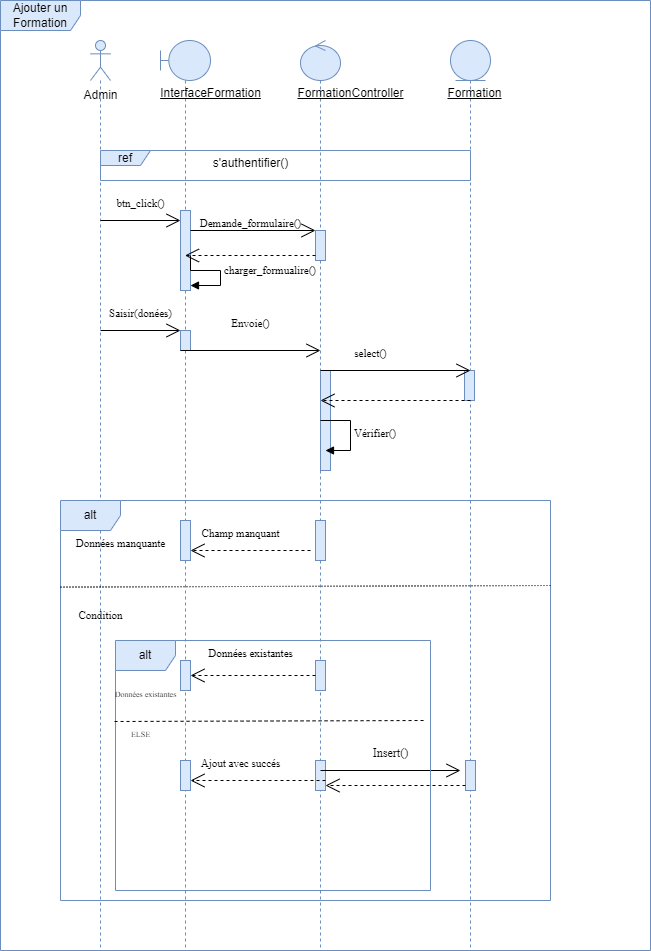

The diagram above was exported from draw.io. Its source (the exported page's mxGraphModel, read from the mxfile embedded in the PNG):
<mxGraphModel dx="1707" dy="426" grid="1" gridSize="10" guides="1" tooltips="1" connect="1" arrows="1" fold="1" page="1" pageScale="1" pageWidth="827" pageHeight="1169" math="0" shadow="0">
  <root>
    <mxCell id="0" />
    <mxCell id="1" parent="0" />
    <mxCell id="E7KBVmbgwnnizK2cF6uu-1" value="" style="shape=umlLifeline;perimeter=lifelinePerimeter;whiteSpace=wrap;html=1;container=1;dropTarget=0;collapsible=0;recursiveResize=0;outlineConnect=0;portConstraint=eastwest;newEdgeStyle={&quot;curved&quot;:0,&quot;rounded&quot;:0};participant=umlActor;fillColor=#dae8fc;strokeColor=#6c8ebf;" vertex="1" parent="1">
      <mxGeometry x="30" y="40" width="20" height="910" as="geometry" />
    </mxCell>
    <mxCell id="E7KBVmbgwnnizK2cF6uu-2" value="" style="shape=umlLifeline;perimeter=lifelinePerimeter;whiteSpace=wrap;html=1;container=1;dropTarget=0;collapsible=0;recursiveResize=0;outlineConnect=0;portConstraint=eastwest;newEdgeStyle={&quot;curved&quot;:0,&quot;rounded&quot;:0};participant=umlBoundary;fillColor=#dae8fc;strokeColor=#6c8ebf;" vertex="1" parent="1">
      <mxGeometry x="100" y="40" width="50" height="910" as="geometry" />
    </mxCell>
    <mxCell id="E7KBVmbgwnnizK2cF6uu-3" value="" style="html=1;points=[[0,0,0,0,5],[0,1,0,0,-5],[1,0,0,0,5],[1,1,0,0,-5]];perimeter=orthogonalPerimeter;outlineConnect=0;targetShapes=umlLifeline;portConstraint=eastwest;newEdgeStyle={&quot;curved&quot;:0,&quot;rounded&quot;:0};fillColor=#dae8fc;strokeColor=#6c8ebf;" vertex="1" parent="E7KBVmbgwnnizK2cF6uu-2">
      <mxGeometry x="20" y="170" width="10" height="80" as="geometry" />
    </mxCell>
    <mxCell id="E7KBVmbgwnnizK2cF6uu-4" value="" style="html=1;points=[[0,0,0,0,5],[0,1,0,0,-5],[1,0,0,0,5],[1,1,0,0,-5]];perimeter=orthogonalPerimeter;outlineConnect=0;targetShapes=umlLifeline;portConstraint=eastwest;newEdgeStyle={&quot;curved&quot;:0,&quot;rounded&quot;:0};fillColor=#dae8fc;strokeColor=#6c8ebf;" vertex="1" parent="E7KBVmbgwnnizK2cF6uu-2">
      <mxGeometry x="20" y="290" width="10" height="20" as="geometry" />
    </mxCell>
    <mxCell id="E7KBVmbgwnnizK2cF6uu-5" value="" style="shape=umlLifeline;perimeter=lifelinePerimeter;whiteSpace=wrap;html=1;container=1;dropTarget=0;collapsible=0;recursiveResize=0;outlineConnect=0;portConstraint=eastwest;newEdgeStyle={&quot;curved&quot;:0,&quot;rounded&quot;:0};participant=umlControl;fillColor=#dae8fc;strokeColor=#6c8ebf;" vertex="1" parent="1">
      <mxGeometry x="240" y="40" width="40" height="910" as="geometry" />
    </mxCell>
    <mxCell id="E7KBVmbgwnnizK2cF6uu-6" value="" style="html=1;points=[[0,0,0,0,5],[0,1,0,0,-5],[1,0,0,0,5],[1,1,0,0,-5]];perimeter=orthogonalPerimeter;outlineConnect=0;targetShapes=umlLifeline;portConstraint=eastwest;newEdgeStyle={&quot;curved&quot;:0,&quot;rounded&quot;:0};fillColor=#dae8fc;strokeColor=#6c8ebf;" vertex="1" parent="E7KBVmbgwnnizK2cF6uu-5">
      <mxGeometry x="15" y="190" width="10" height="30" as="geometry" />
    </mxCell>
    <mxCell id="E7KBVmbgwnnizK2cF6uu-7" value="" style="html=1;points=[[0,0,0,0,5],[0,1,0,0,-5],[1,0,0,0,5],[1,1,0,0,-5]];perimeter=orthogonalPerimeter;outlineConnect=0;targetShapes=umlLifeline;portConstraint=eastwest;newEdgeStyle={&quot;curved&quot;:0,&quot;rounded&quot;:0};fillColor=#dae8fc;strokeColor=#6c8ebf;" vertex="1" parent="E7KBVmbgwnnizK2cF6uu-5">
      <mxGeometry x="20" y="330" width="10" height="100" as="geometry" />
    </mxCell>
    <mxCell id="E7KBVmbgwnnizK2cF6uu-8" value="" style="shape=umlLifeline;perimeter=lifelinePerimeter;whiteSpace=wrap;html=1;container=1;dropTarget=0;collapsible=0;recursiveResize=0;outlineConnect=0;portConstraint=eastwest;newEdgeStyle={&quot;curved&quot;:0,&quot;rounded&quot;:0};participant=umlEntity;fillColor=#dae8fc;strokeColor=#6c8ebf;" vertex="1" parent="1">
      <mxGeometry x="390" y="40" width="40" height="910" as="geometry" />
    </mxCell>
    <mxCell id="E7KBVmbgwnnizK2cF6uu-9" value="" style="html=1;points=[[0,0,0,0,5],[0,1,0,0,-5],[1,0,0,0,5],[1,1,0,0,-5]];perimeter=orthogonalPerimeter;outlineConnect=0;targetShapes=umlLifeline;portConstraint=eastwest;newEdgeStyle={&quot;curved&quot;:0,&quot;rounded&quot;:0};fillColor=#dae8fc;strokeColor=#6c8ebf;" vertex="1" parent="E7KBVmbgwnnizK2cF6uu-8">
      <mxGeometry x="14" y="330" width="10" height="30" as="geometry" />
    </mxCell>
    <mxCell id="E7KBVmbgwnnizK2cF6uu-10" value="" style="html=1;points=[[0,0,0,0,5],[0,1,0,0,-5],[1,0,0,0,5],[1,1,0,0,-5]];perimeter=orthogonalPerimeter;outlineConnect=0;targetShapes=umlLifeline;portConstraint=eastwest;newEdgeStyle={&quot;curved&quot;:0,&quot;rounded&quot;:0};fillColor=#dae8fc;strokeColor=#6c8ebf;" vertex="1" parent="E7KBVmbgwnnizK2cF6uu-8">
      <mxGeometry x="15" y="720" width="10" height="30" as="geometry" />
    </mxCell>
    <mxCell id="E7KBVmbgwnnizK2cF6uu-11" value="Admin" style="text;html=1;align=center;verticalAlign=middle;resizable=0;points=[];autosize=1;strokeColor=none;fillColor=none;" vertex="1" parent="1">
      <mxGeometry x="10" y="80" width="60" height="30" as="geometry" />
    </mxCell>
    <mxCell id="E7KBVmbgwnnizK2cF6uu-12" value="&lt;u&gt;InterfaceFormation&lt;/u&gt;" style="text;html=1;align=center;verticalAlign=middle;resizable=0;points=[];autosize=1;strokeColor=none;fillColor=none;" vertex="1" parent="1">
      <mxGeometry x="90" y="78" width="120" height="30" as="geometry" />
    </mxCell>
    <mxCell id="E7KBVmbgwnnizK2cF6uu-13" value="&lt;u&gt;FormationController&lt;/u&gt;" style="text;html=1;align=center;verticalAlign=middle;resizable=0;points=[];autosize=1;strokeColor=none;fillColor=none;" vertex="1" parent="1">
      <mxGeometry x="225" y="78" width="130" height="30" as="geometry" />
    </mxCell>
    <mxCell id="E7KBVmbgwnnizK2cF6uu-14" value="&lt;u&gt;Formation&lt;/u&gt;" style="text;html=1;align=center;verticalAlign=middle;resizable=0;points=[];autosize=1;strokeColor=none;fillColor=none;" vertex="1" parent="1">
      <mxGeometry x="374" y="78" width="80" height="30" as="geometry" />
    </mxCell>
    <mxCell id="E7KBVmbgwnnizK2cF6uu-15" value="ref" style="shape=umlFrame;whiteSpace=wrap;html=1;pointerEvents=0;width=50;height=15;fillColor=#dae8fc;strokeColor=#6c8ebf;" vertex="1" parent="1">
      <mxGeometry x="40" y="150" width="370" height="30" as="geometry" />
    </mxCell>
    <mxCell id="E7KBVmbgwnnizK2cF6uu-16" value="s'authentifier()" style="text;html=1;align=center;verticalAlign=middle;resizable=0;points=[];autosize=1;strokeColor=none;fillColor=none;" vertex="1" parent="1">
      <mxGeometry x="140" y="148" width="100" height="30" as="geometry" />
    </mxCell>
    <mxCell id="E7KBVmbgwnnizK2cF6uu-17" value="" style="endArrow=open;endFill=1;endSize=12;html=1;rounded=0;" edge="1" parent="1">
      <mxGeometry width="160" relative="1" as="geometry">
        <mxPoint x="40" y="220" as="sourcePoint" />
        <mxPoint x="120" y="220" as="targetPoint" />
      </mxGeometry>
    </mxCell>
    <mxCell id="E7KBVmbgwnnizK2cF6uu-18" value="&lt;font style=&quot;font-size: 11px;&quot; face=&quot;Times New Roman&quot;&gt;btn_click()&lt;/font&gt;" style="text;html=1;align=center;verticalAlign=middle;resizable=0;points=[];autosize=1;strokeColor=none;fillColor=none;" vertex="1" parent="1">
      <mxGeometry x="45" y="188" width="70" height="30" as="geometry" />
    </mxCell>
    <mxCell id="E7KBVmbgwnnizK2cF6uu-19" value="" style="endArrow=open;endFill=1;endSize=12;html=1;rounded=0;" edge="1" parent="1" target="E7KBVmbgwnnizK2cF6uu-6">
      <mxGeometry width="160" relative="1" as="geometry">
        <mxPoint x="130" y="230" as="sourcePoint" />
        <mxPoint x="260" y="230" as="targetPoint" />
      </mxGeometry>
    </mxCell>
    <mxCell id="E7KBVmbgwnnizK2cF6uu-20" value="&lt;font style=&quot;font-size: 11px;&quot; face=&quot;Times New Roman&quot;&gt;Demande_formulaire()&lt;/font&gt;" style="text;html=1;align=center;verticalAlign=middle;resizable=0;points=[];autosize=1;" vertex="1" parent="1">
      <mxGeometry x="130" y="208" width="120" height="30" as="geometry" />
    </mxCell>
    <mxCell id="E7KBVmbgwnnizK2cF6uu-21" value="" style="endArrow=open;endSize=12;dashed=1;html=1;rounded=0;exitX=0;exitY=1;exitDx=0;exitDy=-5;exitPerimeter=0;" edge="1" parent="1" source="E7KBVmbgwnnizK2cF6uu-6" target="E7KBVmbgwnnizK2cF6uu-2">
      <mxGeometry width="160" relative="1" as="geometry">
        <mxPoint x="120" y="300" as="sourcePoint" />
        <mxPoint x="280" y="300" as="targetPoint" />
      </mxGeometry>
    </mxCell>
    <mxCell id="E7KBVmbgwnnizK2cF6uu-22" value="&lt;font face=&quot;Times New Roman&quot;&gt;charger_formualire()&lt;/font&gt;" style="html=1;align=left;spacingLeft=2;endArrow=block;rounded=0;edgeStyle=orthogonalEdgeStyle;curved=0;rounded=0;entryX=1;entryY=1;entryDx=0;entryDy=-5;entryPerimeter=0;" edge="1" parent="1" target="E7KBVmbgwnnizK2cF6uu-3">
      <mxGeometry relative="1" as="geometry">
        <mxPoint x="130" y="255" as="sourcePoint" />
        <Array as="points">
          <mxPoint x="130" y="270" />
          <mxPoint x="160" y="270" />
          <mxPoint x="160" y="285" />
        </Array>
        <mxPoint x="135" y="285" as="targetPoint" />
      </mxGeometry>
    </mxCell>
    <mxCell id="E7KBVmbgwnnizK2cF6uu-23" value="" style="endArrow=open;endFill=1;endSize=12;html=1;rounded=0;" edge="1" parent="1">
      <mxGeometry width="160" relative="1" as="geometry">
        <mxPoint x="40" y="330" as="sourcePoint" />
        <mxPoint x="120" y="330" as="targetPoint" />
      </mxGeometry>
    </mxCell>
    <mxCell id="E7KBVmbgwnnizK2cF6uu-24" value="&lt;font face=&quot;Times New Roman&quot; style=&quot;font-size: 11px;&quot;&gt;Saisir(donées)&lt;/font&gt;" style="text;html=1;align=center;verticalAlign=middle;resizable=0;points=[];autosize=1;strokeColor=none;fillColor=none;" vertex="1" parent="1">
      <mxGeometry x="35" y="298" width="90" height="30" as="geometry" />
    </mxCell>
    <mxCell id="E7KBVmbgwnnizK2cF6uu-25" value="" style="endArrow=open;endFill=1;endSize=12;html=1;rounded=0;" edge="1" parent="1">
      <mxGeometry width="160" relative="1" as="geometry">
        <mxPoint x="120" y="350" as="sourcePoint" />
        <mxPoint x="260" y="350" as="targetPoint" />
      </mxGeometry>
    </mxCell>
    <mxCell id="E7KBVmbgwnnizK2cF6uu-26" value="&lt;font style=&quot;font-size: 11px;&quot; face=&quot;Times New Roman&quot;&gt;Envoie()&lt;/font&gt;" style="text;html=1;align=center;verticalAlign=middle;resizable=0;points=[];autosize=1;strokeColor=none;fillColor=none;" vertex="1" parent="1">
      <mxGeometry x="160" y="308" width="60" height="30" as="geometry" />
    </mxCell>
    <mxCell id="E7KBVmbgwnnizK2cF6uu-27" value="" style="endArrow=open;endFill=1;endSize=12;html=1;rounded=0;" edge="1" parent="1">
      <mxGeometry width="160" relative="1" as="geometry">
        <mxPoint x="260" y="370" as="sourcePoint" />
        <mxPoint x="410" y="370" as="targetPoint" />
      </mxGeometry>
    </mxCell>
    <mxCell id="E7KBVmbgwnnizK2cF6uu-28" value="&lt;font style=&quot;font-size: 11px;&quot; face=&quot;Times New Roman&quot;&gt;select()&lt;/font&gt;" style="text;html=1;align=center;verticalAlign=middle;resizable=0;points=[];autosize=1;strokeColor=none;fillColor=none;" vertex="1" parent="1">
      <mxGeometry x="280" y="338" width="60" height="30" as="geometry" />
    </mxCell>
    <mxCell id="E7KBVmbgwnnizK2cF6uu-29" value="" style="endArrow=open;endSize=12;dashed=1;html=1;rounded=0;" edge="1" parent="1">
      <mxGeometry width="160" relative="1" as="geometry">
        <mxPoint x="410" y="400" as="sourcePoint" />
        <mxPoint x="260" y="400" as="targetPoint" />
      </mxGeometry>
    </mxCell>
    <mxCell id="E7KBVmbgwnnizK2cF6uu-30" value="&lt;font face=&quot;Times New Roman&quot;&gt;Vérifier()&lt;/font&gt;" style="html=1;align=left;spacingLeft=2;endArrow=block;rounded=0;edgeStyle=orthogonalEdgeStyle;curved=0;rounded=0;" edge="1" parent="1">
      <mxGeometry relative="1" as="geometry">
        <mxPoint x="260" y="420" as="sourcePoint" />
        <Array as="points">
          <mxPoint x="290" y="450" />
        </Array>
        <mxPoint x="265" y="450" as="targetPoint" />
      </mxGeometry>
    </mxCell>
    <mxCell id="E7KBVmbgwnnizK2cF6uu-31" value="alt" style="shape=umlFrame;whiteSpace=wrap;html=1;pointerEvents=0;fillColor=#dae8fc;strokeColor=#6c8ebf;" vertex="1" parent="1">
      <mxGeometry y="500" width="490" height="400" as="geometry" />
    </mxCell>
    <mxCell id="E7KBVmbgwnnizK2cF6uu-32" value="" style="html=1;points=[[0,0,0,0,5],[0,1,0,0,-5],[1,0,0,0,5],[1,1,0,0,-5]];perimeter=orthogonalPerimeter;outlineConnect=0;targetShapes=umlLifeline;portConstraint=eastwest;newEdgeStyle={&quot;curved&quot;:0,&quot;rounded&quot;:0};fillColor=#dae8fc;strokeColor=#6c8ebf;" vertex="1" parent="1">
      <mxGeometry x="120" y="520" width="10" height="40" as="geometry" />
    </mxCell>
    <mxCell id="E7KBVmbgwnnizK2cF6uu-33" value="" style="html=1;points=[[0,0,0,0,5],[0,1,0,0,-5],[1,0,0,0,5],[1,1,0,0,-5]];perimeter=orthogonalPerimeter;outlineConnect=0;targetShapes=umlLifeline;portConstraint=eastwest;newEdgeStyle={&quot;curved&quot;:0,&quot;rounded&quot;:0};fillColor=#dae8fc;strokeColor=#6c8ebf;" vertex="1" parent="1">
      <mxGeometry x="255" y="520" width="10" height="40" as="geometry" />
    </mxCell>
    <mxCell id="E7KBVmbgwnnizK2cF6uu-34" value="" style="endArrow=open;endSize=12;dashed=1;html=1;rounded=0;" edge="1" parent="1" target="E7KBVmbgwnnizK2cF6uu-32">
      <mxGeometry width="160" relative="1" as="geometry">
        <mxPoint x="250" y="550" as="sourcePoint" />
        <mxPoint x="470" y="594" as="targetPoint" />
      </mxGeometry>
    </mxCell>
    <mxCell id="E7KBVmbgwnnizK2cF6uu-35" value="&lt;font face=&quot;Times New Roman&quot; style=&quot;font-size: 11px;&quot;&gt;Champ manquant&lt;/font&gt;" style="text;html=1;align=center;verticalAlign=middle;resizable=0;points=[];autosize=1;" vertex="1" parent="1">
      <mxGeometry x="130" y="518" width="100" height="30" as="geometry" />
    </mxCell>
    <mxCell id="E7KBVmbgwnnizK2cF6uu-36" value="&lt;font style=&quot;font-size: 11px;&quot; face=&quot;Times New Roman&quot;&gt;Données manquante&lt;/font&gt;" style="text;html=1;align=center;verticalAlign=middle;resizable=0;points=[];autosize=1;strokeColor=none;fillColor=none;" vertex="1" parent="1">
      <mxGeometry x="5" y="528" width="110" height="30" as="geometry" />
    </mxCell>
    <mxCell id="E7KBVmbgwnnizK2cF6uu-37" value="" style="endArrow=none;html=1;rounded=0;dashed=1;dashPattern=1 2;exitX=-0.002;exitY=0.4;exitDx=0;exitDy=0;exitPerimeter=0;entryX=0.998;entryY=0.396;entryDx=0;entryDy=0;entryPerimeter=0;" edge="1" parent="1">
      <mxGeometry relative="1" as="geometry">
        <mxPoint x="-1.7763568394002505e-14" y="586.6" as="sourcePoint" />
        <mxPoint x="490" y="585.0000000000001" as="targetPoint" />
      </mxGeometry>
    </mxCell>
    <mxCell id="E7KBVmbgwnnizK2cF6uu-38" value="" style="resizable=0;html=1;whiteSpace=wrap;align=left;verticalAlign=bottom;" connectable="0" vertex="1" parent="E7KBVmbgwnnizK2cF6uu-37">
      <mxGeometry x="-1" relative="1" as="geometry" />
    </mxCell>
    <mxCell id="E7KBVmbgwnnizK2cF6uu-39" value="" style="resizable=0;html=1;whiteSpace=wrap;align=right;verticalAlign=bottom;" connectable="0" vertex="1" parent="E7KBVmbgwnnizK2cF6uu-37">
      <mxGeometry x="1" relative="1" as="geometry" />
    </mxCell>
    <mxCell id="E7KBVmbgwnnizK2cF6uu-40" value="&lt;font style=&quot;font-size: 11px;&quot; face=&quot;Times New Roman&quot;&gt;Condition&lt;/font&gt;" style="text;html=1;align=center;verticalAlign=middle;resizable=0;points=[];autosize=1;strokeColor=none;fillColor=none;" vertex="1" parent="1">
      <mxGeometry x="5" y="600" width="70" height="30" as="geometry" />
    </mxCell>
    <mxCell id="E7KBVmbgwnnizK2cF6uu-41" value="" style="html=1;points=[[0,0,0,0,5],[0,1,0,0,-5],[1,0,0,0,5],[1,1,0,0,-5]];perimeter=orthogonalPerimeter;outlineConnect=0;targetShapes=umlLifeline;portConstraint=eastwest;newEdgeStyle={&quot;curved&quot;:0,&quot;rounded&quot;:0};fillColor=#dae8fc;strokeColor=#6c8ebf;" vertex="1" parent="1">
      <mxGeometry x="120" y="660" width="10" height="30" as="geometry" />
    </mxCell>
    <mxCell id="E7KBVmbgwnnizK2cF6uu-42" value="" style="html=1;points=[[0,0,0,0,5],[0,1,0,0,-5],[1,0,0,0,5],[1,1,0,0,-5]];perimeter=orthogonalPerimeter;outlineConnect=0;targetShapes=umlLifeline;portConstraint=eastwest;newEdgeStyle={&quot;curved&quot;:0,&quot;rounded&quot;:0};fillColor=#dae8fc;strokeColor=#6c8ebf;" vertex="1" parent="1">
      <mxGeometry x="255" y="660" width="10" height="30" as="geometry" />
    </mxCell>
    <mxCell id="E7KBVmbgwnnizK2cF6uu-43" value="" style="endArrow=open;endSize=12;dashed=1;html=1;rounded=0;" edge="1" parent="1" source="E7KBVmbgwnnizK2cF6uu-42" target="E7KBVmbgwnnizK2cF6uu-41">
      <mxGeometry width="160" relative="1" as="geometry">
        <mxPoint x="200" y="720" as="sourcePoint" />
        <mxPoint x="360" y="720" as="targetPoint" />
      </mxGeometry>
    </mxCell>
    <mxCell id="E7KBVmbgwnnizK2cF6uu-44" value="&lt;font face=&quot;Times New Roman&quot; style=&quot;font-size: 11px;&quot;&gt;Données existantes&lt;/font&gt;" style="text;html=1;align=center;verticalAlign=middle;resizable=0;points=[];autosize=1;strokeColor=none;fillColor=none;" vertex="1" parent="1">
      <mxGeometry x="135" y="638" width="110" height="30" as="geometry" />
    </mxCell>
    <mxCell id="E7KBVmbgwnnizK2cF6uu-45" value="" style="html=1;points=[[0,0,0,0,5],[0,1,0,0,-5],[1,0,0,0,5],[1,1,0,0,-5]];perimeter=orthogonalPerimeter;outlineConnect=0;targetShapes=umlLifeline;portConstraint=eastwest;newEdgeStyle={&quot;curved&quot;:0,&quot;rounded&quot;:0};fillColor=#dae8fc;strokeColor=#6c8ebf;" vertex="1" parent="1">
      <mxGeometry x="120" y="760" width="10" height="30" as="geometry" />
    </mxCell>
    <mxCell id="E7KBVmbgwnnizK2cF6uu-46" value="" style="html=1;points=[[0,0,0,0,5],[0,1,0,0,-5],[1,0,0,0,5],[1,1,0,0,-5]];perimeter=orthogonalPerimeter;outlineConnect=0;targetShapes=umlLifeline;portConstraint=eastwest;newEdgeStyle={&quot;curved&quot;:0,&quot;rounded&quot;:0};fillColor=#dae8fc;strokeColor=#6c8ebf;" vertex="1" parent="1">
      <mxGeometry x="255" y="760" width="10" height="30" as="geometry" />
    </mxCell>
    <mxCell id="E7KBVmbgwnnizK2cF6uu-47" value="" style="endArrow=open;endFill=1;endSize=12;html=1;rounded=0;" edge="1" parent="1">
      <mxGeometry width="160" relative="1" as="geometry">
        <mxPoint x="260" y="770" as="sourcePoint" />
        <mxPoint x="400" y="770" as="targetPoint" />
      </mxGeometry>
    </mxCell>
    <mxCell id="E7KBVmbgwnnizK2cF6uu-48" value="&lt;font face=&quot;Times New Roman&quot;&gt;Insert()&lt;/font&gt;" style="text;html=1;align=center;verticalAlign=middle;resizable=0;points=[];autosize=1;strokeColor=none;fillColor=none;" vertex="1" parent="1">
      <mxGeometry x="300" y="738" width="60" height="30" as="geometry" />
    </mxCell>
    <mxCell id="E7KBVmbgwnnizK2cF6uu-49" value="" style="endArrow=open;endSize=12;dashed=1;html=1;rounded=0;entryX=1;entryY=1;entryDx=0;entryDy=-5;entryPerimeter=0;exitX=0;exitY=1;exitDx=0;exitDy=-5;exitPerimeter=0;" edge="1" parent="1" source="E7KBVmbgwnnizK2cF6uu-10" target="E7KBVmbgwnnizK2cF6uu-46">
      <mxGeometry width="160" relative="1" as="geometry">
        <mxPoint x="330" y="820" as="sourcePoint" />
        <mxPoint x="490" y="820" as="targetPoint" />
      </mxGeometry>
    </mxCell>
    <mxCell id="E7KBVmbgwnnizK2cF6uu-50" value="" style="endArrow=open;endSize=12;dashed=1;html=1;rounded=0;exitX=0;exitY=1;exitDx=0;exitDy=-5;exitPerimeter=0;" edge="1" parent="1" target="E7KBVmbgwnnizK2cF6uu-45">
      <mxGeometry width="160" relative="1" as="geometry">
        <mxPoint x="265" y="780" as="sourcePoint" />
        <mxPoint x="140" y="780" as="targetPoint" />
      </mxGeometry>
    </mxCell>
    <mxCell id="E7KBVmbgwnnizK2cF6uu-51" value="&lt;font style=&quot;font-size: 11px;&quot; face=&quot;Times New Roman&quot;&gt;Ajout avec succés&lt;/font&gt;" style="text;html=1;align=center;verticalAlign=middle;resizable=0;points=[];autosize=1;strokeColor=none;fillColor=none;" vertex="1" parent="1">
      <mxGeometry x="130" y="748" width="100" height="30" as="geometry" />
    </mxCell>
    <mxCell id="E7KBVmbgwnnizK2cF6uu-52" value="alt" style="shape=umlFrame;whiteSpace=wrap;html=1;pointerEvents=0;fillColor=#dae8fc;strokeColor=#6c8ebf;" vertex="1" parent="1">
      <mxGeometry x="55" y="640" width="315" height="250" as="geometry" />
    </mxCell>
    <mxCell id="E7KBVmbgwnnizK2cF6uu-53" value="" style="endArrow=none;dashed=1;html=1;rounded=0;entryX=0.987;entryY=0.32;entryDx=0;entryDy=0;entryPerimeter=0;exitX=-0.003;exitY=0.324;exitDx=0;exitDy=0;exitPerimeter=0;" edge="1" parent="1" source="E7KBVmbgwnnizK2cF6uu-52" target="E7KBVmbgwnnizK2cF6uu-52">
      <mxGeometry width="50" height="50" relative="1" as="geometry">
        <mxPoint x="110" y="760" as="sourcePoint" />
        <mxPoint x="160" y="710" as="targetPoint" />
      </mxGeometry>
    </mxCell>
    <mxCell id="E7KBVmbgwnnizK2cF6uu-54" value="&lt;font face=&quot;Times New Roman&quot; style=&quot;font-size: 8px;&quot;&gt;Données existantes&lt;/font&gt;" style="text;html=1;align=center;verticalAlign=middle;resizable=0;points=[];autosize=1;strokeColor=none;fillColor=none;" vertex="1" parent="1">
      <mxGeometry x="40" y="678" width="90" height="30" as="geometry" />
    </mxCell>
    <mxCell id="E7KBVmbgwnnizK2cF6uu-55" value="&lt;font style=&quot;font-size: 8px;&quot; face=&quot;Times New Roman&quot;&gt;ELSE&lt;/font&gt;" style="text;html=1;align=center;verticalAlign=middle;resizable=0;points=[];autosize=1;strokeColor=none;fillColor=none;" vertex="1" parent="1">
      <mxGeometry x="60" y="718" width="40" height="30" as="geometry" />
    </mxCell>
    <mxCell id="E7KBVmbgwnnizK2cF6uu-56" value="Ajouter un Formation" style="shape=umlFrame;whiteSpace=wrap;html=1;pointerEvents=0;width=80;height=30;fillColor=#dae8fc;strokeColor=#6c8ebf;" vertex="1" parent="1">
      <mxGeometry x="-60" width="650" height="950" as="geometry" />
    </mxCell>
  </root>
</mxGraphModel>